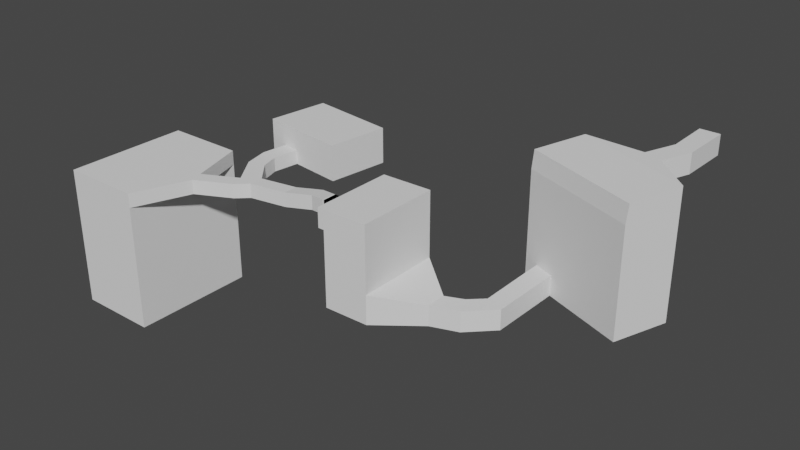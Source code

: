 # Source: Cave.blend  (saved by Blender 3.0.42; exported with 4.5.12 LTS)
import bpy
from mathutils import Matrix  # noqa: F401  (used for matrix-valued properties, if any)

bpy.ops.wm.read_factory_settings(use_empty=True)
scene = bpy.context.scene
scene.name = 'Scene'

# ---- collections
col_collection = bpy.data.collections.new('Collection'); scene.collection.children.link(col_collection)

# ---- world
world_world = bpy.data.worlds.new('World'); scene.world = world_world
world_world.use_nodes = True; world_world.node_tree.nodes.clear()
_N = world_world.node_tree.nodes; _L = world_world.node_tree.links
n0 = _N.new('ShaderNodeOutputWorld'); n0.name = 'World Output'; n0.location = (300, 300)
n1 = _N.new('ShaderNodeBackground'); n1.name = 'Background'; n1.location = (10, 300)
n1.inputs[0].default_value = (0.05088, 0.05088, 0.05088, 1.0)
_L.new(n1.outputs[0], n0.inputs[0])
n0.is_active_output = True
world_world.color = (0.05088, 0.05088, 0.05088)
world_world.use_sun_shadow = False
world_world.sun_shadow_jitter_overblur = 0.0

# ---- meshes
me_cube_001 = bpy.data.meshes.new('Cube.001')
me_cube_001.from_pydata([(-0.9372, -3.573, -1.0), (-0.9372, -3.573, 1.0), (-1.0, 1.0, -1.0), (-1.0, 1.0, 1.0), (0.9372, -4.271, -1.0), (0.9372, -4.271, 1.0), (1.0, 1.0, -1.0), (1.0, 1.0, 1.0), (-2.124, -6.762, -1.0), (-2.124, -6.762, 1.0), (-0.2496, -7.46, 1.0), (-0.2496, -7.46, -1.0), (-8.031, -6.533, -0.9983), (-8.031, -6.533, 1.002), (3.41, -10.72, 0.9986), (3.41, -10.72, -1.001), (1.537, -16.11, -11.65), (-9.904, -11.92, -11.65), (3.41, -10.72, -11.65), (-8.031, -6.533, -11.65), (-9.831, -11.72, 0.8051), (1.61, -15.9, 0.8019), (-9.904, -11.92, -0.9688), (1.537, -16.11, -0.9719), (-8.484, -12.44, -9.648), (-8.484, -12.44, -11.65), (-6.484, -13.18, -9.648), (-6.484, -13.18, -11.65), (-6.548, -20.52, -11.65), (-6.548, -20.52, -9.648), (-8.42, -19.82, -11.65), (-8.42, -19.82, -9.648), (-8.898, -22.89, -11.65), (-8.898, -22.89, -9.648), (-9.786, -21.1, -11.65), (-9.786, -21.1, -9.648), (-11.5, -23.82, -11.65), (-11.5, -23.82, -9.648), (-11.51, -21.82, -11.65), (-11.51, -21.82, -9.648), (-15.58, -27.0, -11.65), (-15.58, -27.0, -8.783), (-15.59, -18.6, -11.65), (-15.59, -18.6, -8.783), (-20.04, -27.09, -11.65), (-20.04, -27.09, -9.648), (-20.05, -18.7, -11.65), (-20.05, -18.7, -9.648), (-15.59, -18.6, -2.265), (-15.58, -27.0, -2.265), (-20.05, -18.7, -2.265), (-20.04, -27.09, -2.265), (-15.58, -27.0, -3.945), (-15.59, -18.6, -3.945), (-20.05, -18.7, -4.171), (-20.04, -27.09, -4.171), (-20.65, -18.7, -2.265), (-20.64, -27.09, -2.265), (-20.65, -18.7, -4.171), (-20.64, -27.09, -4.171), (-20.65, -25.03, -4.171), (-20.65, -25.03, -2.771), (-20.65, -23.63, -4.171), (-20.65, -23.63, -2.771), (-22.07, -25.03, -4.171), (-22.07, -25.03, -2.771), (-22.07, -23.63, -4.171), (-22.07, -23.63, -2.771), (-23.74, -24.59, -4.456), (-23.74, -24.59, -3.056), (-23.74, -23.19, -4.456), (-23.74, -23.19, -3.056), (-26.7, -24.93, -4.973), (-26.7, -24.93, -3.573), (-26.7, -23.53, -4.973), (-26.7, -23.53, -3.573), (-30.47, -25.47, -5.051), (-30.47, -25.47, -3.651), (-30.48, -24.07, -5.051), (-30.48, -24.07, -3.651), (-31.59, -26.52, -5.051), (-31.59, -26.52, -3.651), (-32.02, -25.19, -5.051), (-32.02, -25.19, -3.651), (-32.39, -21.85, -5.051), (-32.39, -21.85, -3.651), (-34.05, -22.29, -5.051), (-34.05, -22.29, -3.651), (-35.03, -28.24, -5.051), (-35.03, -28.24, -3.651), (-35.45, -26.91, -5.051), (-35.45, -26.91, -3.651), (-37.14, -33.71, -5.051), (-37.14, -33.71, -3.651), (-37.14, -21.44, -5.051), (-37.14, -21.44, -3.651), (-45.0, -33.71, -5.051), (-45.0, -33.71, -3.651), (-45.0, -21.44, -5.051), (-45.0, -21.44, -3.651), (-37.14, -33.71, -9.557), (-37.14, -21.44, -9.557), (-45.0, -33.71, -9.557), (-45.0, -21.44, -9.557), (-37.14, -33.71, -17.37), (-37.14, -21.44, -17.37), (-45.0, -33.71, -17.37), (-45.0, -21.44, -17.37), (-32.92, -20.08, -5.051), (-32.92, -20.08, -3.651), (-34.62, -19.85, -5.051), (-34.62, -19.85, -3.651), (-32.58, -17.5, -5.051), (-32.58, -17.5, -3.651), (-34.28, -17.28, -5.051), (-34.28, -17.28, -3.651), (-31.77, -11.35, -5.051), (-31.77, -11.35, -3.651), (-33.47, -11.12, -5.051), (-33.47, -11.12, -3.651), (-34.28, -17.28, -1.504), (-32.58, -17.5, -1.504), (-33.47, -11.12, -1.504), (-31.77, -11.35, -1.504), (-27.29, -18.2, -5.051), (-27.29, -18.2, -3.651), (-26.48, -12.05, -5.051), (-26.48, -12.05, -3.651), (-27.29, -18.2, -1.504), (-26.48, -12.05, -1.504), (-36.1, -17.03, -5.051), (-36.1, -17.03, -3.651), (-35.29, -10.88, -5.051), (-35.29, -10.88, -3.651), (-36.1, -17.03, -1.504), (-35.29, -10.88, -1.504)], [], [(0, 1, 3, 2), (2, 3, 7, 6), (6, 7, 5, 4), (4, 5, 10, 11), (2, 6, 4, 0), (7, 3, 1, 5), (8, 11, 15, 12), (1, 0, 8, 9), (0, 4, 11, 8), (5, 1, 9, 10), (22, 12, 19, 17), (9, 8, 12, 13), (10, 9, 13, 14), (11, 10, 14, 15), (12, 15, 18, 19), (25, 17, 16, 27), (26, 27, 16, 23, 22, 17, 25, 24), (14, 13, 20, 21), (21, 20, 22, 23), (12, 22, 20, 13), (14, 21, 23, 15), (15, 23, 16, 18), (16, 17, 19, 18), (27, 28, 30, 25), (30, 31, 24, 25), (30, 28, 32, 34), (26, 24, 31, 29), (26, 29, 28, 27), (34, 32, 36, 38), (28, 29, 33, 32), (29, 31, 35, 33), (31, 30, 34, 35), (36, 37, 41, 40), (32, 33, 37, 36), (33, 35, 39, 37), (35, 34, 38, 39), (40, 41, 45, 44), (37, 39, 43, 41), (39, 38, 42, 43), (38, 36, 40, 42), (47, 46, 44, 45), (45, 41, 52, 55), (43, 42, 46, 47), (42, 40, 44, 46), (49, 48, 50, 51), (51, 50, 56, 57), (52, 53, 48, 49), (53, 54, 50, 48), (47, 45, 55, 54), (41, 43, 53, 52), (43, 47, 54, 53), (55, 52, 49, 51), (60, 59, 57, 61), (57, 56, 58, 59, 60, 62, 63, 61), (54, 55, 59, 58), (55, 51, 57, 59), (50, 54, 58, 56), (62, 60, 64, 66), (61, 63, 67, 65), (63, 62, 66, 67), (60, 61, 65, 64), (65, 67, 71, 69), (66, 64, 68, 70), (67, 66, 70, 71), (64, 65, 69, 68), (70, 68, 72, 74), (71, 70, 74, 75), (68, 69, 73, 72), (69, 71, 75, 73), (75, 74, 78, 79), (72, 73, 77, 76), (73, 75, 79, 77), (74, 72, 76, 78), (79, 78, 84, 85), (76, 77, 81, 80), (77, 79, 83, 81), (78, 76, 80, 82), (87, 85, 109, 111), (78, 82, 86, 84), (83, 79, 85, 87), (82, 83, 87, 86), (83, 82, 90, 91), (80, 81, 89, 88), (81, 83, 91, 89), (82, 80, 88, 90), (88, 89, 93, 92), (89, 91, 95, 93), (90, 88, 92, 94), (91, 90, 94, 95), (93, 95, 99, 97), (98, 94, 101, 103), (95, 94, 98, 99), (92, 93, 97, 96), (100, 102, 106, 104), (94, 92, 100, 101), (92, 96, 102, 100), (96, 98, 103, 102), (105, 104, 106, 107), (102, 103, 107, 106), (103, 101, 105, 107), (101, 100, 104, 105), (97, 99, 98, 96), (109, 108, 112, 113), (85, 84, 108, 109), (84, 86, 110, 108), (86, 87, 111, 110), (112, 114, 118, 116), (108, 110, 114, 112), (110, 111, 115, 114), (111, 109, 113, 115), (117, 116, 118, 119), (119, 118, 132, 133), (115, 120, 134, 131), (116, 117, 127, 126), (120, 121, 123, 122), (117, 119, 122, 123), (121, 113, 125, 128), (115, 113, 121, 120), (125, 124, 126, 127), (125, 127, 129, 128), (123, 121, 128, 129), (112, 116, 126, 124), (117, 123, 129, 127), (113, 112, 124, 125), (130, 131, 133, 132), (133, 131, 134, 135), (120, 122, 135, 134), (114, 115, 131, 130), (118, 114, 130, 132), (122, 119, 133, 135)])
_uv = me_cube_001.uv_layers.new(name='UVMap')
_uv.uv.foreach_set('vector', [0.375, 0.0, 0.625, 0.0, 0.625, 0.25, 0.375, 0.25, 0.375, 0.25, 0.625, 0.25, 0.625, 0.5, 0.375, 0.5, 0.375, 0.5, 0.625, 0.5, 0.625, 0.75, 0.375, 0.75, 0.375, 0.75, 0.625, 0.75, 0.625, 0.75, 0.375, 0.75, 0.125, 0.5, 0.375, 0.5, 0.375, 0.75, 0.125, 0.75, 0.625, 0.5, 0.875, 0.5, 0.875, 0.75, 0.625, 0.75, 0.125, 0.75, 0.375, 0.75, 0.375, 0.75, 0.125, 0.75, 0.625, 0.0, 0.375, 0.0, 0.375, 0.0, 0.625, 0.0, 0.125, 0.75, 0.375, 0.75, 0.375, 0.75, 0.125, 0.75, 0.625, 0.75, 0.875, 0.75, 0.875, 0.75, 0.625, 0.75, 0.0, 0.0, 0.0, 0.0, 0.0, 0.0, 0.0, 0.0, 0.625, 0.0, 0.375, 0.0, 0.375, 0.0, 0.625, 0.0, 0.625, 0.75, 0.875, 0.75, 0.875, 0.75, 0.625, 0.75, 0.375, 0.75, 0.625, 0.75, 0.625, 0.75, 0.375, 0.75, 0.125, 0.75, 0.375, 0.75, 0.375, 0.75, 0.125, 0.75, 0.625, 0.969, 0.625, 1.0, 0.625, 0.75, 0.625, 0.9253, 0.625, 0.9253, 0.625, 0.9253, 0.625, 0.75, 0.625, 0.75, 0.625, 1.0, 0.625, 1.0, 0.625, 0.969, 0.625, 0.969, 0.625, 0.75, 0.625, 1.0, 0.625, 1.0, 0.625, 0.75, 0.625, 0.75, 0.625, 1.0, 0.625, 1.0, 0.625, 0.75, 0.0, 0.0, 0.0, 0.0, 0.0, 0.0, 0.0, 0.0, 0.0, 0.0, 0.0, 0.0, 0.0, 0.0, 0.0, 0.0, 0.0, 0.0, 0.0, 0.0, 0.0, 0.0, 0.0, 0.0, 0.625, 0.75, 0.625, 1.0, 0.0, 0.0, 0.375, 0.75, 0.625, 0.9253, 0.375, 0.5, 0.375, 0.25, 0.625, 0.969, 0.375, 0.25, 0.625, 0.25, 0.625, 0.969, 0.625, 0.969, 0.375, 0.25, 0.375, 0.5, 0.375, 0.5, 0.375, 0.25, 0.625, 0.9253, 0.625, 0.969, 0.625, 0.25, 0.625, 0.5, 0.625, 0.9253, 0.625, 0.5, 0.375, 0.5, 0.625, 0.9253, 0.375, 0.25, 0.375, 0.5, 0.375, 0.5, 0.375, 0.25, 0.375, 0.5, 0.625, 0.5, 0.625, 0.5, 0.375, 0.5, 0.625, 0.5, 0.625, 0.25, 0.625, 0.25, 0.625, 0.5, 0.625, 0.25, 0.375, 0.25, 0.375, 0.25, 0.625, 0.25, 0.375, 0.5, 0.625, 0.5, 0.625, 0.5, 0.375, 0.5, 0.375, 0.5, 0.625, 0.5, 0.625, 0.5, 0.375, 0.5, 0.625, 0.5, 0.625, 0.25, 0.625, 0.25, 0.625, 0.5, 0.625, 0.25, 0.375, 0.25, 0.375, 0.25, 0.625, 0.25, 0.375, 0.5, 0.625, 0.5, 0.625, 0.5, 0.375, 0.5, 0.625, 0.5, 0.625, 0.25, 0.625, 0.25, 0.625, 0.5, 0.625, 0.25, 0.375, 0.25, 0.375, 0.25, 0.625, 0.25, 0.375, 0.25, 0.375, 0.5, 0.375, 0.5, 0.375, 0.25, 0.625, 0.25, 0.375, 0.25, 0.375, 0.5, 0.625, 0.5, 0.625, 0.5, 0.625, 0.5, 0.625, 0.5, 0.625, 0.5, 0.625, 0.25, 0.375, 0.25, 0.375, 0.25, 0.625, 0.25, 0.375, 0.25, 0.375, 0.5, 0.375, 0.5, 0.375, 0.25, 0.625, 0.5, 0.625, 0.25, 0.625, 0.25, 0.625, 0.5, 0.625, 0.5, 0.625, 0.25, 0.625, 0.25, 0.625, 0.5, 0.625, 0.5, 0.625, 0.25, 0.625, 0.25, 0.625, 0.5, 0.625, 0.25, 0.625, 0.25, 0.625, 0.25, 0.625, 0.25, 0.625, 0.25, 0.625, 0.5, 0.625, 0.5, 0.625, 0.25, 0.625, 0.5, 0.625, 0.25, 0.625, 0.25, 0.625, 0.5, 0.625, 0.25, 0.625, 0.25, 0.625, 0.25, 0.625, 0.25, 0.625, 0.5, 0.625, 0.5, 0.625, 0.5, 0.625, 0.5, 0.625, 0.4384, 0.625, 0.5, 0.625, 0.5, 0.625, 0.4384, 0.625, 0.5, 0.625, 0.25, 0.625, 0.25, 0.625, 0.5, 0.625, 0.4384, 0.625, 0.3967, 0.625, 0.3967, 0.625, 0.4384, 0.625, 0.25, 0.625, 0.5, 0.625, 0.5, 0.625, 0.25, 0.625, 0.5, 0.625, 0.5, 0.625, 0.5, 0.625, 0.5, 0.625, 0.25, 0.625, 0.25, 0.625, 0.25, 0.625, 0.25, 0.625, 0.3967, 0.625, 0.4384, 0.625, 0.4384, 0.625, 0.3967, 0.625, 0.4384, 0.625, 0.3967, 0.625, 0.3967, 0.625, 0.4384, 0.625, 0.3967, 0.625, 0.3967, 0.625, 0.3967, 0.625, 0.3967, 0.625, 0.4384, 0.625, 0.4384, 0.625, 0.4384, 0.625, 0.4384, 0.625, 0.4384, 0.625, 0.3967, 0.625, 0.3967, 0.625, 0.4384, 0.625, 0.3967, 0.625, 0.4384, 0.625, 0.4384, 0.625, 0.3967, 0.625, 0.3967, 0.625, 0.3967, 0.625, 0.3967, 0.625, 0.3967, 0.625, 0.4384, 0.625, 0.4384, 0.625, 0.4384, 0.625, 0.4384, 0.625, 0.3967, 0.625, 0.4384, 0.625, 0.4384, 0.625, 0.3967, 0.625, 0.3967, 0.625, 0.3967, 0.625, 0.3967, 0.625, 0.3967, 0.625, 0.4384, 0.625, 0.4384, 0.625, 0.4384, 0.625, 0.4384, 0.625, 0.4384, 0.625, 0.3967, 0.625, 0.3967, 0.625, 0.4384, 0.625, 0.3967, 0.625, 0.3967, 0.625, 0.3967, 0.625, 0.3967, 0.625, 0.4384, 0.625, 0.4384, 0.625, 0.4384, 0.625, 0.4384, 0.625, 0.4384, 0.625, 0.3967, 0.625, 0.3967, 0.625, 0.4384, 0.625, 0.3967, 0.625, 0.4384, 0.625, 0.4384, 0.625, 0.3967, 0.625, 0.3967, 0.625, 0.3967, 0.625, 0.3967, 0.625, 0.3967, 0.625, 0.4384, 0.625, 0.4384, 0.625, 0.4384, 0.625, 0.4384, 0.625, 0.4384, 0.625, 0.3967, 0.625, 0.3967, 0.625, 0.4384, 0.625, 0.3967, 0.625, 0.4384, 0.625, 0.4384, 0.625, 0.3967, 0.625, 0.3967, 0.625, 0.3967, 0.625, 0.3967, 0.625, 0.3967, 0.625, 0.3967, 0.625, 0.3967, 0.625, 0.3967, 0.625, 0.3967, 0.625, 0.3967, 0.625, 0.3967, 0.625, 0.3967, 0.625, 0.3967, 0.0, 0.0, 0.0, 0.0, 0.0, 0.0, 0.0, 0.0, 0.0, 0.0, 0.0, 0.0, 0.0, 0.0, 0.0, 0.0, 0.625, 0.4384, 0.625, 0.4384, 0.625, 0.4384, 0.625, 0.4384, 0.625, 0.4384, 0.625, 0.3967, 0.625, 0.3967, 0.625, 0.4384, 0.625, 0.3967, 0.625, 0.4384, 0.625, 0.4384, 0.625, 0.3967, 0.625, 0.4384, 0.625, 0.4384, 0.625, 0.4384, 0.625, 0.4384, 0.625, 0.4384, 0.625, 0.3967, 0.625, 0.3967, 0.625, 0.4384, 0.625, 0.3967, 0.625, 0.4384, 0.625, 0.4384, 0.625, 0.3967, 0.0, 0.0, 0.0, 0.0, 0.0, 0.0, 0.0, 0.0, 0.625, 0.4384, 0.625, 0.3967, 0.625, 0.3967, 0.625, 0.4384, 0.0, 0.0, 0.0, 0.0, 0.0, 0.0, 0.0, 0.0, 0.0, 0.0, 0.0, 0.0, 0.0, 0.0, 0.0, 0.0, 0.625, 0.4384, 0.625, 0.4384, 0.625, 0.4384, 0.625, 0.4384, 0.625, 0.4384, 0.625, 0.4384, 0.625, 0.4384, 0.625, 0.4384, 0.625, 0.3967, 0.625, 0.4384, 0.625, 0.4384, 0.625, 0.3967, 0.625, 0.4384, 0.625, 0.4384, 0.625, 0.4384, 0.625, 0.4384, 0.0, 0.0, 0.0, 0.0, 0.0, 0.0, 0.0, 0.0, 0.625, 0.3967, 0.625, 0.4384, 0.625, 0.4384, 0.625, 0.3967, 0.0, 0.0, 0.0, 0.0, 0.0, 0.0, 0.0, 0.0, 0.0, 0.0, 0.0, 0.0, 0.0, 0.0, 0.0, 0.0, 0.625, 0.3967, 0.625, 0.4384, 0.625, 0.4384, 0.625, 0.3967, 0.625, 0.4384, 0.625, 0.3967, 0.0, 0.0, 0.0, 0.0, 0.625, 0.3967, 0.625, 0.3967, 0.625, 0.3967, 0.625, 0.3967, 0.625, 0.3967, 0.625, 0.3967, 0.625, 0.3967, 0.625, 0.3967, 0.625, 0.3967, 0.625, 0.3967, 0.625, 0.3967, 0.625, 0.3967, 0.0, 0.0, 0.0, 0.0, 0.0, 0.0, 0.0, 0.0, 0.625, 0.3967, 0.625, 0.3967, 0.625, 0.3967, 0.625, 0.3967, 0.625, 0.3967, 0.625, 0.3967, 0.625, 0.3967, 0.625, 0.3967, 0.0, 0.0, 0.0, 0.0, 0.0, 0.0, 0.0, 0.0, 0.625, 0.3967, 0.625, 0.3967, 0.625, 0.3967, 0.625, 0.3967, 0.625, 0.3967, 0.625, 0.3967, 0.625, 0.3967, 0.625, 0.3967, 0.625, 0.3967, 0.625, 0.3967, 0.625, 0.3967, 0.625, 0.3967, 0.625, 0.3967, 0.625, 0.3967, 0.625, 0.3967, 0.625, 0.3967, 0.625, 0.3967, 0.625, 0.3967, 0.625, 0.3967, 0.625, 0.3967, 0.625, 0.3967, 0.625, 0.3967, 0.625, 0.3967, 0.625, 0.3967, 0.625, 0.3967, 0.625, 0.3967, 0.625, 0.3967, 0.625, 0.3967, 0.625, 0.3967, 0.625, 0.3967, 0.625, 0.3967, 0.625, 0.3967, 0.625, 0.3967, 0.625, 0.3967, 0.625, 0.3967, 0.625, 0.3967, 0.625, 0.3967, 0.625, 0.3967, 0.625, 0.3967, 0.625, 0.3967, 0.625, 0.3967, 0.625, 0.3967, 0.625, 0.3967, 0.625, 0.3967, 0.625, 0.3967, 0.625, 0.3967, 0.625, 0.3967, 0.625, 0.3967, 0.625, 0.3967, 0.625, 0.3967, 0.625, 0.3967, 0.625, 0.3967, 0.625, 0.3967, 0.625, 0.3967, 0.625, 0.3967, 0.625, 0.3967, 0.625, 0.3967, 0.625, 0.3967, 0.625, 0.3967, 0.625, 0.3967, 0.0, 0.0, 0.0, 0.0, 0.0, 0.0, 0.0, 0.0, 0.0, 0.0, 0.0, 0.0, 0.0, 0.0, 0.0, 0.0, 0.625, 0.3967, 0.625, 0.3967, 0.625, 0.3967, 0.625, 0.3967, 0.0, 0.0, 0.0, 0.0, 0.0, 0.0, 0.0, 0.0, 0.625, 0.3967, 0.625, 0.3967, 0.625, 0.3967, 0.625, 0.3967, 0.625, 0.3967, 0.625, 0.3967, 0.625, 0.3967, 0.625, 0.3967])
me_cube_001.use_remesh_fix_poles = True
me_cube_001.use_remesh_preserve_attributes = False
me_cube_001.update()
me_cube_002 = bpy.data.meshes.new('Cube.002')
me_cube_002.from_pydata([(-1.0, -1.0, -1.0), (-1.0, -1.0, 1.0), (-1.0, 1.0, -1.0), (-1.0, 1.0, 1.0), (1.0, -1.0, -1.0), (1.0, -1.0, 1.0), (1.0, 1.0, -1.0), (1.0, 1.0, 1.0)], [], [(0, 1, 3, 2), (2, 3, 7, 6), (6, 7, 5, 4), (4, 5, 1, 0), (2, 6, 4, 0), (7, 3, 1, 5)])
_uv = me_cube_002.uv_layers.new(name='UVMap')
_uv.uv.foreach_set('vector', [0.375, 0.0, 0.625, 0.0, 0.625, 0.25, 0.375, 0.25, 0.375, 0.25, 0.625, 0.25, 0.625, 0.5, 0.375, 0.5, 0.375, 0.5, 0.625, 0.5, 0.625, 0.75, 0.375, 0.75, 0.375, 0.75, 0.625, 0.75, 0.625, 1.0, 0.375, 1.0, 0.125, 0.5, 0.375, 0.5, 0.375, 0.75, 0.125, 0.75, 0.625, 0.5, 0.875, 0.5, 0.875, 0.75, 0.625, 0.75])
me_cube_002.use_remesh_fix_poles = True
me_cube_002.use_remesh_preserve_attributes = False
me_cube_002.update()
me_cube_003 = bpy.data.meshes.new('Cube.003')
me_cube_003.from_pydata([(-1.0, -1.0, -1.0), (-1.0, -1.0, 1.0), (-1.0, 1.0, -1.0), (-1.0, 1.0, 1.0), (1.0, -1.0, -1.0), (1.0, -1.0, 1.0), (1.0, 1.0, -1.0), (1.0, 1.0, 1.0)], [], [(0, 1, 3, 2), (2, 3, 7, 6), (6, 7, 5, 4), (4, 5, 1, 0), (2, 6, 4, 0), (7, 3, 1, 5)])
_uv = me_cube_003.uv_layers.new(name='UVMap')
_uv.uv.foreach_set('vector', [0.375, 0.0, 0.625, 0.0, 0.625, 0.25, 0.375, 0.25, 0.375, 0.25, 0.625, 0.25, 0.625, 0.5, 0.375, 0.5, 0.375, 0.5, 0.625, 0.5, 0.625, 0.75, 0.375, 0.75, 0.375, 0.75, 0.625, 0.75, 0.625, 1.0, 0.375, 1.0, 0.125, 0.5, 0.375, 0.5, 0.375, 0.75, 0.125, 0.75, 0.625, 0.5, 0.875, 0.5, 0.875, 0.75, 0.625, 0.75])
me_cube_003.use_remesh_fix_poles = True
me_cube_003.use_remesh_preserve_attributes = False
me_cube_003.update()

# ---- objects
ob_cave = bpy.data.objects.new('Cave', me_cube_001)
ob_cube_001 = bpy.data.objects.new('Cube.001', me_cube_002)
ob_cube = bpy.data.objects.new('Cube', me_cube_003)

# ---- transforms, parenting, visibility, modifiers, constraints
ob_cave.location = (0.0, 0.0, 0.0)
ob_cube_001.location = (-7.484, -13.29, -10.65)
ob_cube.location = (-21.21, -24.33, -3.471)
ob_cube.scale = (0.7, 0.7, 0.7)

# ---- collection membership
col_collection.objects.link(ob_cave)
col_collection.objects.link(ob_cube_001)
col_collection.objects.link(ob_cube)

# ---- scene / render settings (as saved in the file)
scene.frame_start = 1; scene.frame_end = 250; scene.frame_set(1)
scene.render.engine = 'BLENDER_EEVEE_NEXT'
scene.cycles.sampling_pattern = 'TABULATED_SOBOL'
scene.cycles.use_light_tree = False
scene.view_settings.view_transform = 'Filmic'
bpy.context.view_layer.update()

# ---- added for rendering (the .blend has no active camera and no usable light): camera, sun
cam_auto = bpy.data.cameras.new('AutoCamera')
cam_auto.lens = 50.0
cam_auto.sensor_width = 36.0
cam_auto.clip_end = 1012.25
ob_auto_camera = bpy.data.objects.new('AutoCamera', cam_auto)
scene.collection.objects.link(ob_auto_camera)
ob_auto_camera.location = (36.8825, -85.5707, 37.9574)
ob_auto_camera.rotation_euler = (1.09748, -7.21219e-08, 0.694738)
scene.camera = ob_auto_camera
light_auto_sun = bpy.data.lights.new('AutoSun', 'SUN')
light_auto_sun.energy = 3.0
light_auto_sun.angle = 0.0523599
ob_auto_sun = bpy.data.objects.new('AutoSun', light_auto_sun)
scene.collection.objects.link(ob_auto_sun)
ob_auto_sun.rotation_euler = (0.872665, 0.174533, 0.523599)
bpy.context.view_layer.update()
